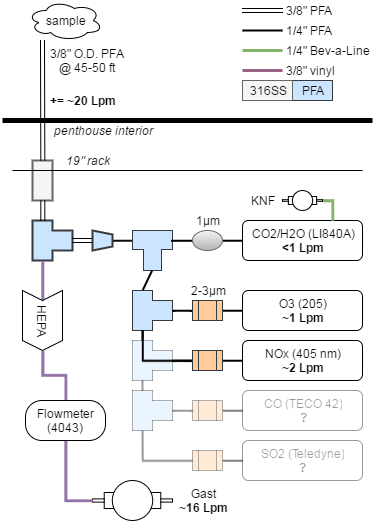

The diagram above was exported from draw.io. Its source (the exported page's mxGraphModel, read from the mxfile embedded in the PNG):
<mxGraphModel dx="912" dy="629" grid="1" gridSize="10" guides="1" tooltips="1" connect="1" arrows="1" fold="1" page="1" pageScale="1" pageWidth="850" pageHeight="1100" background="#ffffff" math="0" shadow="0">
  <root>
    <mxCell id="0" />
    <mxCell id="1" parent="0" />
    <mxCell id="3" value="3/8&quot; O.D. PFA @ 45-50 ft" style="text;html=1;strokeColor=none;fillColor=none;align=center;verticalAlign=middle;whiteSpace=wrap;rounded=0;fontStyle=0" vertex="1" parent="1">
      <mxGeometry x="120" y="160" width="90" height="40" as="geometry" />
    </mxCell>
    <mxCell id="4" value="sample" style="ellipse;shape=cloud;whiteSpace=wrap;html=1;" vertex="1" parent="1">
      <mxGeometry x="105" y="120" width="75" height="40" as="geometry" />
    </mxCell>
    <mxCell id="6" value="" style="endArrow=none;html=1;strokeWidth=5;" edge="1" parent="1">
      <mxGeometry width="50" height="50" relative="1" as="geometry">
        <mxPoint x="80" y="240" as="sourcePoint" />
        <mxPoint x="450" y="240" as="targetPoint" />
      </mxGeometry>
    </mxCell>
    <mxCell id="7" value="penthouse interior" style="text;html=1;strokeColor=none;fillColor=none;align=center;verticalAlign=middle;whiteSpace=wrap;rounded=0;fontStyle=2" vertex="1" parent="1">
      <mxGeometry x="120" y="240" width="120" height="20" as="geometry" />
    </mxCell>
    <mxCell id="8" value="" style="rounded=0;whiteSpace=wrap;html=1;fillColor=#f5f5f5;strokeColor=#666666;strokeWidth=2;" vertex="1" parent="1">
      <mxGeometry x="110" y="280" width="20" height="40" as="geometry" />
    </mxCell>
    <mxCell id="10" value="" style="shape=tee;whiteSpace=wrap;html=1;rotation=-90;fillColor=#cce5ff;strokeColor=#36393d;strokeWidth=2;" vertex="1" parent="1">
      <mxGeometry x="110" y="340" width="40" height="40" as="geometry" />
    </mxCell>
    <mxCell id="13" value="" style="shape=link;html=1;jettySize=auto;orthogonalLoop=1;strokeWidth=1;entryX=0.5;entryY=1;exitX=0.992;exitY=0.25;exitPerimeter=0;shadow=0;" edge="1" parent="1" source="10" target="8">
      <mxGeometry width="50" height="50" relative="1" as="geometry">
        <mxPoint x="210" y="390" as="sourcePoint" />
        <mxPoint x="250" y="320" as="targetPoint" />
      </mxGeometry>
    </mxCell>
    <mxCell id="14" value="" style="shape=link;html=1;jettySize=auto;orthogonalLoop=1;strokeWidth=1;shadow=0;" edge="1" parent="1" source="10">
      <mxGeometry width="50" height="50" relative="1" as="geometry">
        <mxPoint x="129.9310344827586" y="350.1379310344828" as="sourcePoint" />
        <mxPoint x="180" y="360" as="targetPoint" />
      </mxGeometry>
    </mxCell>
    <mxCell id="36" style="edgeStyle=orthogonalEdgeStyle;rounded=0;html=1;exitX=0.5;exitY=0;endArrow=none;endFill=0;jettySize=auto;orthogonalLoop=1;entryX=-0.008;entryY=0.258;entryPerimeter=0;strokeWidth=2;" edge="1" parent="1" source="41" target="32">
      <mxGeometry relative="1" as="geometry">
        <mxPoint x="200" y="360" as="sourcePoint" />
        <mxPoint x="210" y="390" as="targetPoint" />
        <Array as="points">
          <mxPoint x="220" y="360" />
        </Array>
      </mxGeometry>
    </mxCell>
    <mxCell id="17" value="NOx (405 nm)&lt;div&gt;&lt;b&gt;~2 Lpm&lt;/b&gt;&lt;/div&gt;" style="rounded=1;whiteSpace=wrap;html=1;fillColor=#ffffff;strokeColor=#000000;" vertex="1" parent="1">
      <mxGeometry x="320" y="460" width="120" height="40" as="geometry" />
    </mxCell>
    <mxCell id="18" value="" style="endArrow=none;html=1;strokeWidth=1;" edge="1" parent="1">
      <mxGeometry width="50" height="50" relative="1" as="geometry">
        <mxPoint x="90" y="290" as="sourcePoint" />
        <mxPoint x="440" y="290" as="targetPoint" />
      </mxGeometry>
    </mxCell>
    <mxCell id="19" value="19&quot; rack" style="text;html=1;strokeColor=none;fillColor=none;align=center;verticalAlign=middle;whiteSpace=wrap;rounded=0;fontStyle=2" vertex="1" parent="1">
      <mxGeometry x="140" y="270" width="50" height="20" as="geometry" />
    </mxCell>
    <mxCell id="2" value="" style="shape=link;html=1;endArrow=none;endFill=0;jettySize=auto;orthogonalLoop=1;strokeColor=#000000;strokeWidth=1;exitX=0.5;exitY=0;" edge="1" parent="1" source="8">
      <mxGeometry width="50" height="50" relative="1" as="geometry">
        <mxPoint x="40" y="240" as="sourcePoint" />
        <mxPoint x="120" y="160" as="targetPoint" />
      </mxGeometry>
    </mxCell>
    <mxCell id="23" value="CO2/H2O (LI840A)&lt;div&gt;&lt;b&gt;&amp;lt;1 Lpm&lt;/b&gt;&lt;/div&gt;" style="rounded=1;whiteSpace=wrap;html=1;fillColor=#ffffff;strokeColor=#000000;" vertex="1" parent="1">
      <mxGeometry x="320" y="340" width="120" height="40" as="geometry" />
    </mxCell>
    <mxCell id="24" value="O3 (205)&lt;div&gt;&lt;b&gt;~1 Lpm&lt;/b&gt;&lt;/div&gt;" style="rounded=1;whiteSpace=wrap;html=1;fillColor=#ffffff;strokeColor=#000000;" vertex="1" parent="1">
      <mxGeometry x="320" y="410" width="120" height="40" as="geometry" />
    </mxCell>
    <mxCell id="31" value="" style="shape=tee;whiteSpace=wrap;html=1;rotation=-90;fillColor=#cce5ff;strokeColor=#36393d;" vertex="1" parent="1">
      <mxGeometry x="210" y="410" width="40" height="40" as="geometry" />
    </mxCell>
    <mxCell id="32" value="" style="shape=tee;whiteSpace=wrap;html=1;rotation=0;fillColor=#cce5ff;strokeColor=#36393d;dx=18;dy=19;" vertex="1" parent="1">
      <mxGeometry x="210" y="350" width="40" height="40" as="geometry" />
    </mxCell>
    <mxCell id="40" value="" style="endArrow=none;html=1;entryX=0.492;entryY=1.008;entryPerimeter=0;exitX=1.008;exitY=0.258;exitPerimeter=0;strokeWidth=2;" edge="1" parent="1" source="31" target="32">
      <mxGeometry width="50" height="50" relative="1" as="geometry">
        <mxPoint x="150" y="440" as="sourcePoint" />
        <mxPoint x="200" y="390" as="targetPoint" />
      </mxGeometry>
    </mxCell>
    <mxCell id="41" value="" style="shape=trapezoid;perimeter=trapezoidPerimeter;whiteSpace=wrap;html=1;strokeWidth=2;rotation=90;fillColor=#cce5ff;strokeColor=#36393d;" vertex="1" parent="1">
      <mxGeometry x="170" y="350" width="20" height="20" as="geometry" />
    </mxCell>
    <mxCell id="45" value="" style="shape=tee;whiteSpace=wrap;html=1;rotation=-90;fillColor=#cce5ff;strokeColor=#36393d;opacity=40;" vertex="1" parent="1">
      <mxGeometry x="210" y="460" width="40" height="40" as="geometry" />
    </mxCell>
    <mxCell id="46" value="" style="shape=tee;whiteSpace=wrap;html=1;rotation=-90;fillColor=#cce5ff;strokeColor=#36393d;opacity=40;" vertex="1" parent="1">
      <mxGeometry x="210" y="510" width="40" height="40" as="geometry" />
    </mxCell>
    <mxCell id="54" style="edgeStyle=orthogonalEdgeStyle;rounded=0;html=1;exitX=1;exitY=0.5;entryX=0;entryY=0.5;endArrow=none;endFill=0;jettySize=auto;orthogonalLoop=1;strokeWidth=2;" edge="1" parent="1" source="47" target="24">
      <mxGeometry relative="1" as="geometry" />
    </mxCell>
    <mxCell id="55" style="edgeStyle=orthogonalEdgeStyle;rounded=0;html=1;exitX=0;exitY=0.5;endArrow=none;endFill=0;jettySize=auto;orthogonalLoop=1;strokeWidth=2;" edge="1" parent="1" source="47" target="31">
      <mxGeometry relative="1" as="geometry">
        <Array as="points" />
      </mxGeometry>
    </mxCell>
    <mxCell id="47" value="" style="shape=process;whiteSpace=wrap;html=1;strokeWidth=1;size=0.2000000000000019;fillColor=#ffcc99;strokeColor=#36393d;" vertex="1" parent="1">
      <mxGeometry x="270" y="420" width="30" height="20" as="geometry" />
    </mxCell>
    <mxCell id="53" style="edgeStyle=orthogonalEdgeStyle;rounded=0;html=1;exitX=1;exitY=0.5;entryX=0;entryY=0.5;endArrow=none;endFill=0;jettySize=auto;orthogonalLoop=1;strokeWidth=2;" edge="1" parent="1" source="49" target="23">
      <mxGeometry relative="1" as="geometry" />
    </mxCell>
    <mxCell id="59" style="edgeStyle=orthogonalEdgeStyle;rounded=0;html=1;exitX=0;exitY=0.5;entryX=0.99;entryY=0.245;entryPerimeter=0;endArrow=none;endFill=0;jettySize=auto;orthogonalLoop=1;strokeWidth=2;" edge="1" parent="1" source="49" target="32">
      <mxGeometry relative="1" as="geometry" />
    </mxCell>
    <mxCell id="49" value="" style="ellipse;whiteSpace=wrap;html=1;strokeWidth=1;gradientColor=#b3b3b3;fillColor=#f5f5f5;strokeColor=#666666;" vertex="1" parent="1">
      <mxGeometry x="270" y="350" width="30" height="20" as="geometry" />
    </mxCell>
    <mxCell id="56" style="edgeStyle=orthogonalEdgeStyle;rounded=0;html=1;exitX=0;exitY=0.5;endArrow=none;endFill=0;jettySize=auto;orthogonalLoop=1;strokeWidth=2;" edge="1" parent="1" source="51" target="45">
      <mxGeometry relative="1" as="geometry">
        <Array as="points" />
      </mxGeometry>
    </mxCell>
    <mxCell id="57" style="edgeStyle=orthogonalEdgeStyle;rounded=0;html=1;exitX=1;exitY=0.5;entryX=0;entryY=0.5;endArrow=none;endFill=0;jettySize=auto;orthogonalLoop=1;strokeWidth=2;" edge="1" parent="1" source="51" target="17">
      <mxGeometry relative="1" as="geometry" />
    </mxCell>
    <mxCell id="76" style="edgeStyle=orthogonalEdgeStyle;rounded=0;html=1;exitX=0;exitY=0.5;entryX=0.009;entryY=0.254;entryPerimeter=0;endArrow=none;endFill=0;jettySize=auto;orthogonalLoop=1;strokeWidth=2;" edge="1" parent="1" source="51" target="31">
      <mxGeometry relative="1" as="geometry">
        <Array as="points">
          <mxPoint x="220" y="480" />
        </Array>
      </mxGeometry>
    </mxCell>
    <mxCell id="51" value="" style="shape=process;whiteSpace=wrap;html=1;strokeWidth=1;size=0.2000000000000019;fillColor=#ffcc99;strokeColor=#36393d;" vertex="1" parent="1">
      <mxGeometry x="270" y="470" width="30" height="20" as="geometry" />
    </mxCell>
    <mxCell id="60" value="" style="shape=mxgraph.pid.pumps.vacuum_pump;html=1;align=center;verticalLabelPosition=bottom;verticalAlign=top;dashed=0;strokeWidth=1;gradientColor=none;" vertex="1" parent="1">
      <mxGeometry x="170" y="600" width="80" height="40" as="geometry" />
    </mxCell>
    <mxCell id="61" value="CO (TECO 42)&lt;div&gt;&lt;b&gt;?&lt;/b&gt;&lt;/div&gt;" style="rounded=1;whiteSpace=wrap;html=1;fillColor=#ffffff;strokeColor=#000000;opacity=40;textOpacity=40;" vertex="1" parent="1">
      <mxGeometry x="320" y="510" width="120" height="40" as="geometry" />
    </mxCell>
    <mxCell id="62" style="edgeStyle=orthogonalEdgeStyle;rounded=0;html=1;exitX=1;exitY=0.5;entryX=0;entryY=0.5;endArrow=none;endFill=0;jettySize=auto;orthogonalLoop=1;opacity=50;strokeWidth=2;" edge="1" source="63" target="61" parent="1">
      <mxGeometry relative="1" as="geometry" />
    </mxCell>
    <mxCell id="108" style="edgeStyle=orthogonalEdgeStyle;rounded=0;html=1;exitX=0;exitY=0.5;jettySize=auto;orthogonalLoop=1;endArrow=none;endFill=0;opacity=40;strokeWidth=2;" edge="1" parent="1" source="63" target="46">
      <mxGeometry relative="1" as="geometry" />
    </mxCell>
    <mxCell id="63" value="" style="shape=process;whiteSpace=wrap;html=1;strokeWidth=1;size=0.2000000000000019;fillColor=#ffcc99;strokeColor=#36393d;opacity=40;textOpacity=40;" vertex="1" parent="1">
      <mxGeometry x="270" y="520" width="30" height="20" as="geometry" />
    </mxCell>
    <mxCell id="64" value="SO2 (Teledyne)&lt;div&gt;&lt;b&gt;?&lt;/b&gt;&lt;/div&gt;" style="rounded=1;whiteSpace=wrap;html=1;fillColor=#ffffff;strokeColor=#000000;opacity=40;textOpacity=40;" vertex="1" parent="1">
      <mxGeometry x="320" y="560" width="120" height="40" as="geometry" />
    </mxCell>
    <mxCell id="65" style="edgeStyle=orthogonalEdgeStyle;rounded=0;html=1;exitX=1;exitY=0.5;entryX=0;entryY=0.5;endArrow=none;endFill=0;jettySize=auto;orthogonalLoop=1;opacity=50;strokeWidth=2;" edge="1" source="66" target="64" parent="1">
      <mxGeometry relative="1" as="geometry" />
    </mxCell>
    <mxCell id="75" style="edgeStyle=orthogonalEdgeStyle;rounded=0;html=1;exitX=0;exitY=0.5;endArrow=none;endFill=0;jettySize=auto;orthogonalLoop=1;opacity=40;strokeWidth=2;" edge="1" parent="1" source="66">
      <mxGeometry relative="1" as="geometry">
        <mxPoint x="220" y="550" as="targetPoint" />
      </mxGeometry>
    </mxCell>
    <mxCell id="66" value="" style="shape=process;whiteSpace=wrap;html=1;strokeWidth=1;size=0.2000000000000019;fillColor=#ffcc99;strokeColor=#36393d;opacity=40;textOpacity=40;" vertex="1" parent="1">
      <mxGeometry x="270" y="570" width="30" height="20" as="geometry" />
    </mxCell>
    <mxCell id="72" value="" style="endArrow=none;html=1;strokeWidth=2;" edge="1" parent="1">
      <mxGeometry width="50" height="50" relative="1" as="geometry">
        <mxPoint x="220" y="460" as="sourcePoint" />
        <mxPoint x="220" y="450" as="targetPoint" />
      </mxGeometry>
    </mxCell>
    <mxCell id="73" value="" style="endArrow=none;html=1;opacity=40;strokeWidth=2;" edge="1" parent="1">
      <mxGeometry width="50" height="50" relative="1" as="geometry">
        <mxPoint x="220" y="510" as="sourcePoint" />
        <mxPoint x="220" y="500" as="targetPoint" />
      </mxGeometry>
    </mxCell>
    <mxCell id="78" style="edgeStyle=orthogonalEdgeStyle;rounded=0;html=1;exitX=1;exitY=0.5;exitPerimeter=0;entryX=0.75;entryY=0;endArrow=none;endFill=0;jettySize=auto;orthogonalLoop=1;fillColor=#d5e8d4;strokeColor=#82b366;gradientColor=#97d077;strokeWidth=3;" edge="1" parent="1" source="77" target="23">
      <mxGeometry relative="1" as="geometry" />
    </mxCell>
    <mxCell id="77" value="" style="shape=mxgraph.pid.pumps.vacuum_pump;html=1;align=center;verticalLabelPosition=bottom;verticalAlign=top;dashed=0;strokeWidth=1;gradientColor=none;" vertex="1" parent="1">
      <mxGeometry x="360" y="310" width="40" height="20" as="geometry" />
    </mxCell>
    <mxCell id="81" value="KNF" style="text;html=1;strokeColor=none;fillColor=none;align=center;verticalAlign=middle;whiteSpace=wrap;rounded=0;" vertex="1" parent="1">
      <mxGeometry x="320" y="310" width="40" height="20" as="geometry" />
    </mxCell>
    <mxCell id="82" value="Gast&lt;div&gt;&lt;b&gt;~16 Lpm&lt;/b&gt;&lt;/div&gt;" style="text;html=1;strokeColor=none;fillColor=none;align=center;verticalAlign=middle;whiteSpace=wrap;rounded=0;" vertex="1" parent="1">
      <mxGeometry x="250" y="600" width="60" height="40" as="geometry" />
    </mxCell>
    <mxCell id="110" style="edgeStyle=orthogonalEdgeStyle;rounded=0;html=1;entryX=-0.025;entryY=0.258;entryPerimeter=0;endArrow=none;endFill=0;jettySize=auto;orthogonalLoop=1;exitX=0.171;exitY=0.499;exitPerimeter=0;strokeWidth=3;fillColor=#e1d5e7;strokeColor=#9673a6;" edge="1" parent="1" source="86" target="10">
      <mxGeometry relative="1" as="geometry">
        <Array as="points" />
      </mxGeometry>
    </mxCell>
    <mxCell id="86" value="HEPA" style="shape=step;perimeter=stepPerimeter;whiteSpace=wrap;html=1;fixedSize=1;strokeWidth=1;gradientColor=none;size=10;rotation=90;" vertex="1" parent="1">
      <mxGeometry x="90" y="420" width="60" height="40" as="geometry" />
    </mxCell>
    <mxCell id="87" value="1µm" style="text;html=1;strokeColor=none;fillColor=none;align=center;verticalAlign=middle;whiteSpace=wrap;rounded=0;" vertex="1" parent="1">
      <mxGeometry x="260" y="330" width="50" height="20" as="geometry" />
    </mxCell>
    <mxCell id="88" value="2-3µm" style="text;html=1;strokeColor=none;fillColor=none;align=center;verticalAlign=middle;whiteSpace=wrap;rounded=0;" vertex="1" parent="1">
      <mxGeometry x="260" y="400" width="50" height="20" as="geometry" />
    </mxCell>
    <mxCell id="92" value="" style="shape=link;html=1;jettySize=auto;orthogonalLoop=1;" edge="1" parent="1">
      <mxGeometry width="50" height="50" relative="1" as="geometry">
        <mxPoint x="320" y="130" as="sourcePoint" />
        <mxPoint x="360" y="130" as="targetPoint" />
      </mxGeometry>
    </mxCell>
    <mxCell id="93" value="3/8&quot; PFA" style="text;html=1;strokeColor=none;fillColor=none;align=left;verticalAlign=middle;whiteSpace=wrap;rounded=0;spacingLeft=2;" vertex="1" parent="1">
      <mxGeometry x="360" y="120" width="60" height="20" as="geometry" />
    </mxCell>
    <mxCell id="100" value="" style="endArrow=none;html=1;fontFamily=Helvetica;fontSize=11;fontColor=#000000;align=center;strokeColor=#000000;strokeWidth=2;" edge="1" parent="1">
      <mxGeometry width="50" height="50" relative="1" as="geometry">
        <mxPoint x="320" y="150" as="sourcePoint" />
        <mxPoint x="360" y="150" as="targetPoint" />
      </mxGeometry>
    </mxCell>
    <mxCell id="101" value="1/4&quot; PFA" style="text;html=1;strokeColor=none;fillColor=none;align=left;verticalAlign=middle;whiteSpace=wrap;rounded=0;spacingLeft=2;" vertex="1" parent="1">
      <mxGeometry x="360" y="140" width="60" height="20" as="geometry" />
    </mxCell>
    <mxCell id="102" value="" style="endArrow=none;html=1;fontFamily=Helvetica;fontSize=11;fontColor=#000000;align=center;strokeColor=#82b366;strokeWidth=3;fillColor=#d5e8d4;gradientColor=#97d077;" edge="1" parent="1">
      <mxGeometry width="50" height="50" relative="1" as="geometry">
        <mxPoint x="320" y="170" as="sourcePoint" />
        <mxPoint x="360" y="170" as="targetPoint" />
      </mxGeometry>
    </mxCell>
    <mxCell id="103" value="1/4&quot; Bev-a-Line" style="text;html=1;strokeColor=none;fillColor=none;align=left;verticalAlign=middle;whiteSpace=wrap;rounded=0;spacingLeft=2;" vertex="1" parent="1">
      <mxGeometry x="360" y="160" width="100" height="20" as="geometry" />
    </mxCell>
    <mxCell id="104" value="" style="endArrow=none;html=1;fontFamily=Helvetica;fontSize=11;fontColor=#000000;align=center;strokeColor=#996185;strokeWidth=3;fillColor=#e6d0de;gradientColor=#d5739d;" edge="1" parent="1">
      <mxGeometry width="50" height="50" relative="1" as="geometry">
        <mxPoint x="320" y="190" as="sourcePoint" />
        <mxPoint x="360" y="190" as="targetPoint" />
      </mxGeometry>
    </mxCell>
    <mxCell id="105" value="3/8&quot; vinyl" style="text;html=1;strokeColor=none;fillColor=none;align=left;verticalAlign=middle;whiteSpace=wrap;rounded=0;spacingLeft=2;" vertex="1" parent="1">
      <mxGeometry x="360" y="180" width="60" height="20" as="geometry" />
    </mxCell>
    <mxCell id="106" value="PFA" style="rounded=0;whiteSpace=wrap;html=1;align=center;fillColor=#cce5ff;strokeColor=#36393d;" vertex="1" parent="1">
      <mxGeometry x="370" y="200" width="40" height="20" as="geometry" />
    </mxCell>
    <mxCell id="107" value="316SS" style="rounded=0;whiteSpace=wrap;html=1;align=center;fillColor=#f5f5f5;strokeColor=#666666;" vertex="1" parent="1">
      <mxGeometry x="320" y="200" width="50" height="20" as="geometry" />
    </mxCell>
    <mxCell id="111" style="edgeStyle=orthogonalEdgeStyle;rounded=0;html=1;exitX=0.5;exitY=0;entryX=1;entryY=0.5;endArrow=none;endFill=0;jettySize=auto;orthogonalLoop=1;strokeWidth=3;fillColor=#e1d5e7;strokeColor=#9673a6;" edge="1" parent="1" source="109" target="86">
      <mxGeometry relative="1" as="geometry" />
    </mxCell>
    <mxCell id="112" style="edgeStyle=orthogonalEdgeStyle;rounded=0;html=1;exitX=0.5;exitY=1;entryX=0;entryY=0.5;entryPerimeter=0;endArrow=none;endFill=0;jettySize=auto;orthogonalLoop=1;strokeWidth=3;fillColor=#e1d5e7;strokeColor=#9673a6;" edge="1" parent="1" source="109" target="60">
      <mxGeometry relative="1" as="geometry" />
    </mxCell>
    <mxCell id="109" value="Flowmeter (4043)" style="rounded=1;whiteSpace=wrap;html=1;align=center;arcSize=41;" vertex="1" parent="1">
      <mxGeometry x="103" y="520" width="80" height="40" as="geometry" />
    </mxCell>
    <mxCell id="115" value="+= ~20 Lpm" style="text;html=1;strokeColor=none;fillColor=none;align=center;verticalAlign=middle;whiteSpace=wrap;rounded=0;fontStyle=1" vertex="1" parent="1">
      <mxGeometry x="120" y="210" width="80" height="20" as="geometry" />
    </mxCell>
  </root>
</mxGraphModel>